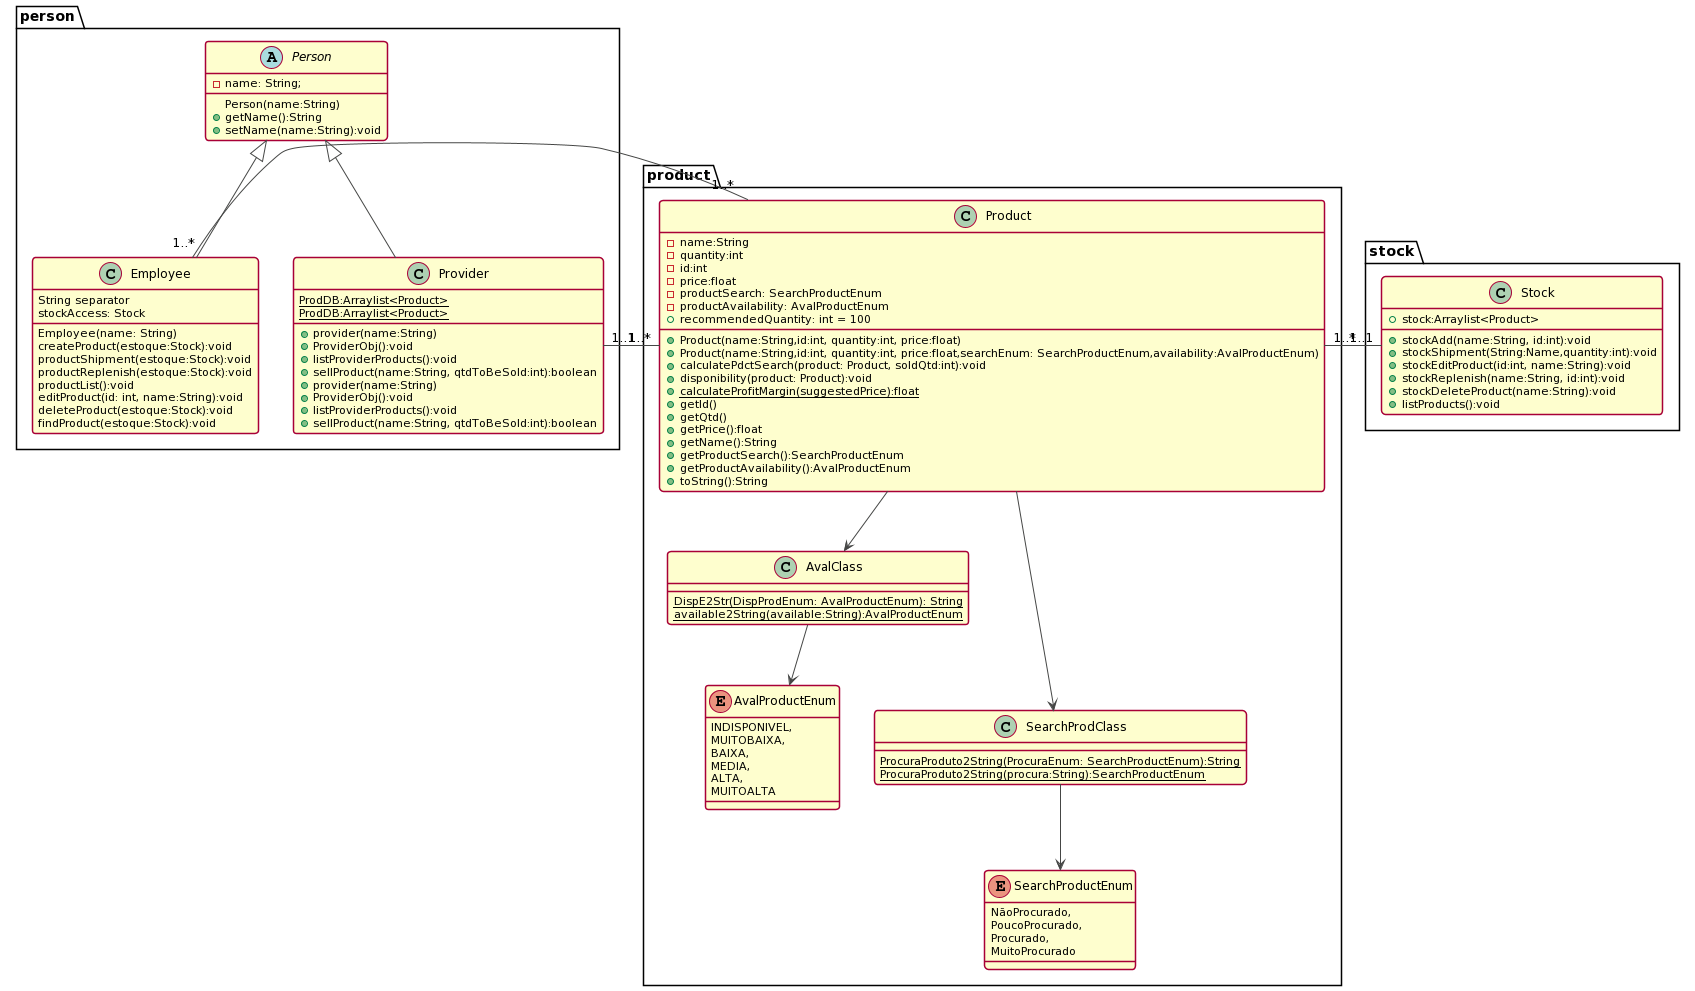

The diagram above was rendered by PlantUML. Its source (embedded in the PNG):
@startuml
!theme vibrant
package product{
Product --> AvalClass
Product --->SearchProdClass
AvalClass--> AvalProductEnum
SearchProdClass--> SearchProductEnum
}
package person{
Person <|-- Employee
Person <|-- Provider
Employee "1..*" - "1..*" Product
Provider "1..1" - "1..*" Product
}
package stock{
Stock "1..1" - "1..*" Product
}
class Provider{
{static}ProdDB:Arraylist<Product>
+provider(name:String)
+ProviderObj():void
+listProviderProducts():void
+sellProduct(name:String, qtdToBeSold:int):boolean
}

class Employee{
  String separator
  stockAccess: Stock 
  Employee(name: String)
  createProduct(estoque:Stock):void
  productShipment(estoque:Stock):void
  productReplenish(estoque:Stock):void
  productList():void
  editProduct(id: int, name:String):void
  deleteProduct(estoque:Stock):void
  findProduct(estoque:Stock):void

}

abstract class Person{
 - name: String;
Person(name:String)
+getName():String
+setName(name:String):void
}

class Product{
    -name:String
    -quantity:int
    -id:int
    -price:float
    -productSearch: SearchProductEnum
    -productAvailability: AvalProductEnum 
    +recommendedQuantity: int = 100
    
+Product(name:String,id:int, quantity:int, price:float)
+Product(name:String,id:int, quantity:int, price:float,searchEnum: SearchProductEnum,availability:AvalProductEnum)
+calculatePdctSearch(product: Product, soldQtd:int):void
+disponibility(product: Product):void
+{static}calculateProfitMargin(suggestedPrice):float
+getId()
+getQtd()
+getPrice():float
+getName():String
+getProductSearch():SearchProductEnum
+getProductAvailability():AvalProductEnum
+toString():String
}

class Provider{
{static}ProdDB:Arraylist<Product>
+provider(name:String)
+ProviderObj():void
+listProviderProducts():void
+sellProduct(name:String, qtdToBeSold:int):boolean
}

class Stock{
+stock:Arraylist<Product>
+stockAdd(name:String, id:int):void
+stockShipment(String:Name,quantity:int):void
+stockEditProduct(id:int, name:String):void
+stockReplenish(name:String, id:int):void
+stockDeleteProduct(name:String):void
+listProducts():void
}

enum AvalProductEnum{
  INDISPONIVEL,
    MUITOBAIXA,   
    BAIXA,
    MEDIA,
    ALTA,
    MUITOALTA 
}
enum SearchProductEnum{
   NãoProcurado,
    PoucoProcurado,
    Procurado,
    MuitoProcurado 
}

class SearchProdClass{
{static}ProcuraProduto2String(ProcuraEnum: SearchProductEnum):String
{static}ProcuraProduto2String(procura:String):SearchProductEnum
}
class AvalClass{
{static} DispE2Str(DispProdEnum: AvalProductEnum): String
{static}available2String(available:String):AvalProductEnum 
}
@enduml